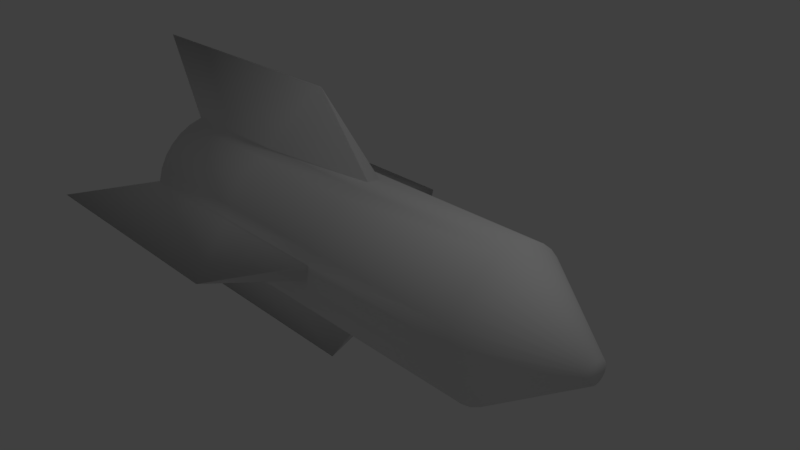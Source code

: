 # Source: missile.blend  (saved by Blender 2.79.0; exported with 4.5.12 LTS)
import bpy
from mathutils import Matrix  # noqa: F401  (used for matrix-valued properties, if any)

bpy.ops.wm.read_factory_settings(use_empty=True)
scene = bpy.context.scene
scene.name = 'Scene'

# ---- collections
col_collection_1 = bpy.data.collections.new('Collection 1'); scene.collection.children.link(col_collection_1)

# ---- world
world_world = bpy.data.worlds.new('World'); scene.world = world_world
world_world.color = (0.05088, 0.05088, 0.05088)
world_world.use_sun_shadow = False
world_world.sun_shadow_jitter_overblur = 0.0
world_world.cycles.sampling_method = 'MANUAL'

# ---- cameras
cam_camera = bpy.data.cameras.new('Camera')
cam_camera.clip_end = 100.0
cam_camera.lens = 35.0
cam_camera.sensor_width = 32.0
cam_camera.sensor_height = 18.0
cam_camera.ortho_scale = 7.314
cam_camera.dof.focus_distance = 0.0
cam_camera.dof.aperture_fstop = 128.0

# ---- lights
light_lamp = bpy.data.lights.new('Lamp', 'POINT')
light_lamp.transmission_factor = 0.0
light_lamp.cutoff_distance = 30.0
light_lamp.energy = 100.0
light_lamp.shadow_buffer_clip_start = 1.001
light_lamp.shadow_soft_size = 0.1
light_lamp.shadow_maximum_resolution = 0.006
light_lamp.use_absolute_resolution = True

# ---- meshes
me_cylinder = bpy.data.meshes.new('Cylinder')
me_cylinder.from_pydata([(-1.44e-07, 2.03, -4.429), (2.674e-07, 0.1524, 3.522), (0.1951, 0.9808, -3.522), (0.02974, 0.1495, 3.522), (0.3827, 0.9239, -3.522), (0.05834, 0.1408, 3.522), (0.5556, 0.8315, -3.522), (0.08469, 0.1267, 3.522), (0.7071, 0.7071, -3.522), (0.1078, 0.1078, 3.522), (0.8315, 0.5556, -3.522), (0.1267, 0.08469, 3.522), (0.9239, 0.3827, -3.522), (0.1408, 0.05834, 3.522), (0.9808, 0.1951, -3.522), (0.1495, 0.02974, 3.522), (2.03, -2.292e-07, -4.429), (0.1524, 3.041e-07, 3.522), (0.9808, -0.1951, -3.522), (0.1495, -0.02974, 3.522), (0.9239, -0.3827, -3.522), (0.1408, -0.05834, 3.522), (0.8315, -0.5556, -3.522), (0.1267, -0.08469, 3.522), (0.7071, -0.7071, -3.522), (0.1078, -0.1078, 3.522), (0.5556, -0.8315, -3.522), (0.08469, -0.1267, 3.522), (0.3827, -0.9239, -3.522), (0.05834, -0.1408, 3.522), (0.1951, -0.9808, -3.522), (0.02974, -0.1495, 3.522), (-8.055e-07, -2.03, -4.429), (2.177e-07, -0.1524, 3.522), (-0.1951, -0.9808, -3.522), (-0.02974, -0.1495, 3.522), (-0.3827, -0.9239, -3.522), (-0.05834, -0.1408, 3.522), (-0.5556, -0.8315, -3.522), (-0.08469, -0.1267, 3.522), (-0.7071, -0.7071, -3.522), (-0.1078, -0.1078, 3.522), (-0.8315, -0.5556, -3.522), (-0.1267, -0.08469, 3.522), (-0.9239, -0.3827, -3.522), (-0.1408, -0.05834, 3.522), (-0.9808, -0.1951, -3.522), (-0.1495, -0.02974, 3.522), (-2.03, 1.578e-06, -4.429), (-0.1524, 4.398e-07, 3.522), (-0.9808, 0.1951, -3.522), (-0.1495, 0.02974, 3.522), (-0.9239, 0.3827, -3.522), (-0.1408, 0.05834, 3.522), (-0.8315, 0.5556, -3.522), (-0.1267, 0.08469, 3.522), (-0.7071, 0.7071, -3.522), (-0.1078, 0.1078, 3.522), (-0.5556, 0.8315, -3.522), (-0.08469, 0.1267, 3.522), (-0.3827, 0.9239, -3.522), (-0.05834, 0.1408, 3.522), (-0.1951, 0.9808, -3.522), (-0.02974, 0.1495, 3.522), (0.0, 1.0, 0.0), (0.1951, 0.9808, 2.384e-07), (0.3827, 0.9239, 2.384e-07), (0.5556, 0.8315, 2.384e-07), (0.7071, 0.7071, 2.384e-07), (0.8315, 0.5556, 2.384e-07), (0.9239, 0.3827, 2.384e-07), (0.9808, 0.1951, 2.384e-07), (1.0, 7.55e-08, 2.384e-07), (0.9808, -0.1951, 2.384e-07), (0.9239, -0.3827, 2.384e-07), (0.8315, -0.5556, 0.0), (0.7071, -0.7071, 0.0), (0.5556, -0.8315, 0.0), (0.3827, -0.9239, 0.0), (0.1951, -0.9808, 0.0), (-3.258e-07, -1.0, 0.0), (-0.1951, -0.9808, -2.384e-07), (-0.3827, -0.9239, -2.384e-07), (-0.5556, -0.8315, -2.384e-07), (-0.7071, -0.7071, -2.384e-07), (-0.8315, -0.5556, -2.384e-07), (-0.9239, -0.3827, -2.384e-07), (-0.9808, -0.1951, -2.384e-07), (-1.0, 9.656e-07, -2.384e-07), (-0.9808, 0.1951, -2.384e-07), (-0.9239, 0.3827, -2.384e-07), (-0.8315, 0.5556, 0.0), (-0.7071, 0.7071, 0.0), (-0.5556, 0.8315, 0.0), (-0.3827, 0.9239, 0.0), (-0.1951, 0.9808, 0.0), (0.1951, 0.9808, -1.761), (0.3827, 0.9239, -1.761), (0.5556, 0.8315, -1.761), (0.7071, 0.7071, -1.761), (0.8315, 0.5556, -1.761), (0.9239, 0.3827, -1.761), (0.9808, 0.1951, -1.761), (2.03, -1.416e-07, -0.8538), (0.9808, -0.1951, -1.761), (0.9239, -0.3827, -1.761), (0.8315, -0.5556, -1.761), (0.7071, -0.7071, -1.761), (0.5556, -0.8315, -1.761), (0.3827, -0.9239, -1.761), (0.1951, -0.9808, -1.761), (-6.123e-07, -2.03, -0.8538), (-0.1951, -0.9808, -1.761), (-0.3827, -0.9239, -1.761), (-0.5556, -0.8315, -1.761), (-0.7071, -0.7071, -1.761), (-0.8315, -0.5556, -1.761), (-0.9239, -0.3827, -1.761), (-0.9808, -0.1951, -1.761), (-2.03, 1.666e-06, -0.8538), (-0.9808, 0.1951, -1.761), (-0.9239, 0.3827, -1.761), (-0.8315, 0.5556, -1.761), (-0.7071, 0.7071, -1.761), (-0.5556, 0.8315, -1.761), (-0.3827, 0.9239, -1.761), (-0.1951, 0.9808, -1.761), (4.927e-08, 2.03, -0.8538), (1.37e-07, 1.0, 2.315), (0.1951, 0.9808, 2.315), (0.3827, 0.9239, 2.315), (0.5556, 0.8315, 2.315), (0.7071, 0.7071, 2.315), (0.8315, 0.5556, 2.315), (0.9239, 0.3827, 2.315), (0.9808, 0.1951, 2.315), (1.0, 1.376e-07, 2.315), (0.9808, -0.1951, 2.315), (0.9239, -0.3827, 2.315), (0.8315, -0.5556, 2.315), (0.7071, -0.7071, 2.315), (0.5556, -0.8315, 2.315), (0.3827, -0.9239, 2.315), (0.1951, -0.9808, 2.315), (-1.888e-07, -1.0, 2.315), (-0.1951, -0.9808, 2.315), (-0.3827, -0.9239, 2.315), (-0.5556, -0.8315, 2.315), (-0.7071, -0.7071, 2.315), (-0.8315, -0.5556, 2.315), (-0.9239, -0.3827, 2.315), (-0.9808, -0.1951, 2.315), (-1.0, 1.028e-06, 2.315), (-0.9808, 0.1951, 2.315), (-0.9239, 0.3827, 2.315), (-0.8315, 0.5556, 2.315), (-0.7071, 0.7071, 2.315), (-0.5556, 0.8315, 2.315), (-0.3827, 0.9239, 2.315), (-0.1951, 0.9808, 2.315)], [], [(128, 1, 3, 129), (129, 3, 5, 130), (130, 5, 7, 131), (131, 7, 9, 132), (132, 9, 11, 133), (133, 11, 13, 134), (134, 13, 15, 135), (135, 15, 17, 136), (136, 17, 19, 137), (137, 19, 21, 138), (138, 21, 23, 139), (139, 23, 25, 140), (140, 25, 27, 141), (141, 27, 29, 142), (142, 29, 31, 143), (143, 31, 33, 144), (144, 33, 35, 145), (145, 35, 37, 146), (146, 37, 39, 147), (147, 39, 41, 148), (148, 41, 43, 149), (149, 43, 45, 150), (150, 45, 47, 151), (151, 47, 49, 152), (152, 49, 51, 153), (153, 51, 53, 154), (154, 53, 55, 155), (155, 55, 57, 156), (156, 57, 59, 157), (157, 59, 61, 158), (3, 1, 63, 61, 59, 57, 55, 53, 51, 49, 47, 45, 43, 41, 39, 37, 35, 33, 31, 29, 27, 25, 23, 21, 19, 17, 15, 13, 11, 9, 7, 5), (158, 61, 63, 159), (159, 63, 1, 128), (0, 2, 4, 6, 8, 10, 12, 14, 16, 18, 20, 22, 24, 26, 28, 30, 32, 34, 36, 38, 40, 42, 44, 46, 48, 50, 52, 54, 56, 58, 60, 62), (126, 95, 64, 127), (125, 94, 95, 126), (124, 93, 94, 125), (123, 92, 93, 124), (122, 91, 92, 123), (121, 90, 91, 122), (120, 89, 90, 121), (119, 88, 89, 120), (118, 87, 88, 119), (117, 86, 87, 118), (116, 85, 86, 117), (115, 84, 85, 116), (114, 83, 84, 115), (113, 82, 83, 114), (112, 81, 82, 113), (111, 80, 81, 112), (110, 79, 80, 111), (109, 78, 79, 110), (108, 77, 78, 109), (107, 76, 77, 108), (106, 75, 76, 107), (105, 74, 75, 106), (104, 73, 74, 105), (103, 72, 73, 104), (102, 71, 72, 103), (101, 70, 71, 102), (100, 69, 70, 101), (99, 68, 69, 100), (98, 67, 68, 99), (97, 66, 67, 98), (96, 65, 66, 97), (127, 64, 65, 96), (0, 127, 96, 2), (2, 96, 97, 4), (4, 97, 98, 6), (6, 98, 99, 8), (8, 99, 100, 10), (10, 100, 101, 12), (12, 101, 102, 14), (14, 102, 103, 16), (16, 103, 104, 18), (18, 104, 105, 20), (20, 105, 106, 22), (22, 106, 107, 24), (24, 107, 108, 26), (26, 108, 109, 28), (28, 109, 110, 30), (30, 110, 111, 32), (32, 111, 112, 34), (34, 112, 113, 36), (36, 113, 114, 38), (38, 114, 115, 40), (40, 115, 116, 42), (42, 116, 117, 44), (44, 117, 118, 46), (46, 118, 119, 48), (48, 119, 120, 50), (50, 120, 121, 52), (52, 121, 122, 54), (54, 122, 123, 56), (56, 123, 124, 58), (58, 124, 125, 60), (60, 125, 126, 62), (62, 126, 127, 0), (95, 159, 128, 64), (94, 158, 159, 95), (93, 157, 158, 94), (92, 156, 157, 93), (91, 155, 156, 92), (90, 154, 155, 91), (89, 153, 154, 90), (88, 152, 153, 89), (87, 151, 152, 88), (86, 150, 151, 87), (85, 149, 150, 86), (84, 148, 149, 85), (83, 147, 148, 84), (82, 146, 147, 83), (81, 145, 146, 82), (80, 144, 145, 81), (79, 143, 144, 80), (78, 142, 143, 79), (77, 141, 142, 78), (76, 140, 141, 77), (75, 139, 140, 76), (74, 138, 139, 75), (73, 137, 138, 74), (72, 136, 137, 73), (71, 135, 136, 72), (70, 134, 135, 71), (69, 133, 134, 70), (68, 132, 133, 69), (67, 131, 132, 68), (66, 130, 131, 67), (65, 129, 130, 66), (64, 128, 129, 65)])
me_cylinder.polygons.foreach_set('use_smooth', [True] * 130)
_uv = me_cylinder.uv_layers.new(name='UVMap')
_uv.uv.foreach_set('vector', [0.4463, 0.6231, 0.4022, 0.7349, 0.3999, 0.7349, 0.4315, 0.623, 0.4315, 0.623, 0.3999, 0.7349, 0.3975, 0.7349, 0.4152, 0.623, 0.4152, 0.623, 0.3975, 0.7349, 0.3948, 0.7349, 0.3981, 0.623, 0.3981, 0.623, 0.3948, 0.7349, 0.3922, 0.7349, 0.3808, 0.623, 0.3808, 0.623, 0.3922, 0.7349, 0.3897, 0.7349, 0.3641, 0.623, 0.3641, 0.623, 0.3897, 0.7349, 0.3873, 0.7349, 0.3485, 0.623, 0.3485, 0.623, 0.3873, 0.7349, 0.3852, 0.7349, 0.3347, 0.6231, 0.9592, 0.6231, 0.9042, 0.7349, 0.9022, 0.7349, 0.9463, 0.6231, 0.9463, 0.6231, 0.9022, 0.7349, 0.8999, 0.7349, 0.9315, 0.623, 0.9315, 0.623, 0.8999, 0.7349, 0.8975, 0.7349, 0.9152, 0.623, 0.9152, 0.623, 0.8975, 0.7349, 0.8948, 0.7349, 0.8981, 0.623, 0.8981, 0.623, 0.8948, 0.7349, 0.8922, 0.7349, 0.8808, 0.623, 0.8808, 0.623, 0.8922, 0.7349, 0.8897, 0.7349, 0.8641, 0.623, 0.8641, 0.623, 0.8897, 0.7349, 0.8873, 0.7349, 0.8485, 0.623, 0.8485, 0.623, 0.8873, 0.7349, 0.8852, 0.7349, 0.8347, 0.6231, 0.04079, 0.1118, 0.09584, 0.0, 0.0978, 1.173e-05, 0.05366, 0.1119, 0.05366, 0.1119, 0.0978, 1.173e-05, 0.1001, 2.069e-05, 0.06852, 0.1119, 0.06852, 0.1119, 0.1001, 2.069e-05, 0.1025, 2.655e-05, 0.08481, 0.1119, 0.08481, 0.1119, 0.1025, 2.655e-05, 0.1052, 2.901e-05, 0.1019, 0.112, 0.1019, 0.112, 0.1052, 2.901e-05, 0.1078, 2.804e-05, 0.1192, 0.112, 0.1192, 0.112, 0.1078, 2.804e-05, 0.1103, 2.371e-05, 0.1359, 0.1119, 0.1359, 0.1119, 0.1103, 2.371e-05, 0.1127, 1.607e-05, 0.1515, 0.1119, 0.1515, 0.1119, 0.1127, 1.607e-05, 0.1148, 5.547e-06, 0.1653, 0.1118, 0.5408, 0.1118, 0.5958, 0.0, 0.5978, 1.171e-05, 0.5537, 0.1119, 0.5537, 0.1119, 0.5978, 1.171e-05, 0.6001, 2.067e-05, 0.5685, 0.1119, 0.5685, 0.1119, 0.6001, 2.067e-05, 0.6025, 2.65e-05, 0.5848, 0.1119, 0.5848, 0.1119, 0.6025, 2.65e-05, 0.6052, 2.895e-05, 0.6019, 0.112, 0.6019, 0.112, 0.6052, 2.895e-05, 0.6078, 2.8e-05, 0.6192, 0.112, 0.6192, 0.112, 0.6078, 2.8e-05, 0.6103, 2.362e-05, 0.6359, 0.1119, 0.6359, 0.1119, 0.6103, 2.362e-05, 0.6127, 1.602e-05, 0.6515, 0.1119, 0.009467, 0.7624, 0.007034, 0.7613, 0.004845, 0.7598, 0.002984, 0.7579, 0.001521, 0.7556, 0.0005136, 0.753, 6.564e-09, 0.7503, 0.0, 0.7475, 0.0005136, 0.7448, 0.001521, 0.7423, 0.002984, 0.74, 0.004845, 0.738, 0.007034, 0.7365, 0.009467, 0.7355, 0.01205, 0.7349, 0.01468, 0.7349, 0.01726, 0.7355, 0.0197, 0.7365, 0.02188, 0.738, 0.02375, 0.74, 0.02521, 0.7423, 0.02622, 0.7448, 0.02673, 0.7475, 0.02673, 0.7503, 0.02622, 0.753, 0.02521, 0.7556, 0.02375, 0.7579, 0.02188, 0.7598, 0.0197, 0.7613, 0.01726, 0.7624, 0.01468, 0.7629, 0.01205, 0.7629, 0.6515, 0.1119, 0.6127, 1.602e-05, 0.6148, 5.459e-06, 0.6653, 0.1118, 0.4592, 0.6231, 0.4042, 0.7349, 0.4022, 0.7349, 0.4463, 0.6231, 0.5, 0.7349, 0.5775, 0.7907, 0.5928, 0.7822, 0.6093, 0.7769, 0.6265, 0.7751, 0.6437, 0.7769, 0.6602, 0.7822, 0.6754, 0.7907, 0.753, 0.7349, 0.6997, 0.8162, 0.7079, 0.8321, 0.7129, 0.8494, 0.7146, 0.8675, 0.7129, 0.8855, 0.7079, 0.9028, 0.6997, 0.9188, 0.753, 1.0, 0.6754, 0.9442, 0.6602, 0.9528, 0.6437, 0.958, 0.6265, 0.9598, 0.6093, 0.958, 0.5928, 0.9528, 0.5775, 0.9442, 0.5, 1.0, 0.5532, 0.9188, 0.5451, 0.9028, 0.5401, 0.8855, 0.5384, 0.8675, 0.5401, 0.8494, 0.5451, 0.8321, 0.5532, 0.8162, 0.6653, 0.4881, 0.6653, 0.3255, 0.6768, 0.3254, 0.75, 0.4046, 0.6515, 0.4881, 0.6515, 0.3256, 0.6653, 0.3255, 0.6653, 0.4881, 0.6359, 0.4882, 0.6359, 0.3256, 0.6515, 0.3256, 0.6515, 0.4881, 0.6192, 0.4882, 0.6192, 0.3257, 0.6359, 0.3256, 0.6359, 0.4882, 0.6019, 0.4882, 0.6019, 0.3257, 0.6192, 0.3257, 0.6192, 0.4882, 0.5848, 0.4882, 0.5848, 0.3256, 0.6019, 0.3257, 0.6019, 0.4882, 0.5685, 0.4882, 0.5685, 0.3256, 0.5848, 0.3256, 0.5848, 0.4882, 0.5, 0.4049, 0.5537, 0.3256, 0.5685, 0.3256, 0.5685, 0.4882, 0.1653, 0.4881, 0.1653, 0.3255, 0.1768, 0.3254, 0.25, 0.4046, 0.1515, 0.4881, 0.1515, 0.3256, 0.1653, 0.3255, 0.1653, 0.4881, 0.1359, 0.4882, 0.1359, 0.3256, 0.1515, 0.3256, 0.1515, 0.4881, 0.1192, 0.4882, 0.1192, 0.3257, 0.1359, 0.3256, 0.1359, 0.4882, 0.1019, 0.4882, 0.1019, 0.3257, 0.1192, 0.3257, 0.1192, 0.4882, 0.08481, 0.4882, 0.08481, 0.3256, 0.1019, 0.3257, 0.1019, 0.4882, 0.06852, 0.4882, 0.06852, 0.3256, 0.08481, 0.3256, 0.08481, 0.4882, 1.05e-08, 0.4049, 0.05366, 0.3256, 0.06852, 0.3256, 0.06852, 0.4882, 0.8347, 0.2468, 0.8347, 0.4094, 0.8232, 0.4095, 0.75, 0.3303, 0.8485, 0.2468, 0.8485, 0.4093, 0.8347, 0.4094, 0.8347, 0.2468, 0.8641, 0.2467, 0.8641, 0.4093, 0.8485, 0.4093, 0.8485, 0.2468, 0.8808, 0.2467, 0.8808, 0.4093, 0.8641, 0.4093, 0.8641, 0.2467, 0.8981, 0.2467, 0.8981, 0.4093, 0.8808, 0.4093, 0.8808, 0.2467, 0.9152, 0.2467, 0.9152, 0.4093, 0.8981, 0.4093, 0.8981, 0.2467, 0.9315, 0.2467, 0.9315, 0.4093, 0.9152, 0.4093, 0.9152, 0.2467, 1.0, 0.3301, 0.9463, 0.4094, 0.9315, 0.4093, 0.9315, 0.2467, 0.3347, 0.2468, 0.3347, 0.4094, 0.3232, 0.4095, 0.25, 0.3303, 0.3485, 0.2468, 0.3485, 0.4093, 0.3347, 0.4094, 0.3347, 0.2468, 0.3641, 0.2467, 0.3641, 0.4093, 0.3485, 0.4093, 0.3485, 0.2468, 0.3808, 0.2467, 0.3808, 0.4093, 0.3641, 0.4093, 0.3641, 0.2467, 0.3981, 0.2467, 0.3981, 0.4093, 0.3808, 0.4093, 0.3808, 0.2467, 0.4152, 0.2467, 0.4152, 0.4093, 0.3981, 0.4093, 0.3981, 0.2467, 0.4315, 0.2467, 0.4315, 0.4093, 0.4152, 0.4093, 0.4152, 0.2467, 0.5, 0.3301, 0.4463, 0.4094, 0.4315, 0.4093, 0.4315, 0.2467, 0.5, 0.0, 0.5, 0.3301, 0.4315, 0.2467, 0.4315, 0.08417, 0.4315, 0.08417, 0.4315, 0.2467, 0.4152, 0.2467, 0.4152, 0.08414, 0.4152, 0.08414, 0.4152, 0.2467, 0.3981, 0.2467, 0.3981, 0.08412, 0.3981, 0.08412, 0.3981, 0.2467, 0.3808, 0.2467, 0.3808, 0.08413, 0.3808, 0.08413, 0.3808, 0.2467, 0.3641, 0.2467, 0.3641, 0.08415, 0.3641, 0.08415, 0.3641, 0.2467, 0.3485, 0.2468, 0.3485, 0.0842, 0.3485, 0.0842, 0.3485, 0.2468, 0.3347, 0.2468, 0.3347, 0.08427, 0.3347, 0.08427, 0.3347, 0.2468, 0.25, 0.3303, 0.25, 0.0002573, 1.0, 0.0, 1.0, 0.3301, 0.9315, 0.2467, 0.9315, 0.08417, 0.9315, 0.08417, 0.9315, 0.2467, 0.9152, 0.2467, 0.9152, 0.08414, 0.9152, 0.08414, 0.9152, 0.2467, 0.8981, 0.2467, 0.8981, 0.08412, 0.8981, 0.08412, 0.8981, 0.2467, 0.8808, 0.2467, 0.8808, 0.08413, 0.8808, 0.08413, 0.8808, 0.2467, 0.8641, 0.2467, 0.8641, 0.08415, 0.8641, 0.08415, 0.8641, 0.2467, 0.8485, 0.2468, 0.8485, 0.0842, 0.8485, 0.0842, 0.8485, 0.2468, 0.8347, 0.2468, 0.8347, 0.08427, 0.8347, 0.08427, 0.8347, 0.2468, 0.75, 0.3303, 0.75, 0.0002571, 0.0, 0.7349, 1.05e-08, 0.4049, 0.06852, 0.4882, 0.06852, 0.6507, 0.06852, 0.6507, 0.06852, 0.4882, 0.08481, 0.4882, 0.08481, 0.6508, 0.08481, 0.6508, 0.08481, 0.4882, 0.1019, 0.4882, 0.1019, 0.6508, 0.1019, 0.6508, 0.1019, 0.4882, 0.1192, 0.4882, 0.1192, 0.6508, 0.1192, 0.6508, 0.1192, 0.4882, 0.1359, 0.4882, 0.1359, 0.6508, 0.1359, 0.6508, 0.1359, 0.4882, 0.1515, 0.4881, 0.1515, 0.6507, 0.1515, 0.6507, 0.1515, 0.4881, 0.1653, 0.4881, 0.1653, 0.6506, 0.1653, 0.6506, 0.1653, 0.4881, 0.25, 0.4046, 0.25, 0.7347, 0.5, 0.7349, 0.5, 0.4049, 0.5685, 0.4882, 0.5685, 0.6507, 0.5685, 0.6507, 0.5685, 0.4882, 0.5848, 0.4882, 0.5848, 0.6508, 0.5848, 0.6508, 0.5848, 0.4882, 0.6019, 0.4882, 0.6019, 0.6508, 0.6019, 0.6508, 0.6019, 0.4882, 0.6192, 0.4882, 0.6192, 0.6508, 0.6192, 0.6508, 0.6192, 0.4882, 0.6359, 0.4882, 0.6359, 0.6508, 0.6359, 0.6508, 0.6359, 0.4882, 0.6515, 0.4881, 0.6515, 0.6507, 0.6515, 0.6507, 0.6515, 0.4881, 0.6653, 0.4881, 0.6653, 0.6506, 0.6653, 0.6506, 0.6653, 0.4881, 0.75, 0.4046, 0.75, 0.7347, 0.4592, 0.4094, 0.4592, 0.6231, 0.4463, 0.6231, 0.4463, 0.4094, 0.6515, 0.3256, 0.6515, 0.1119, 0.6653, 0.1118, 0.6653, 0.3255, 0.6359, 0.3256, 0.6359, 0.1119, 0.6515, 0.1119, 0.6515, 0.3256, 0.6192, 0.3257, 0.6192, 0.112, 0.6359, 0.1119, 0.6359, 0.3256, 0.6019, 0.3257, 0.6019, 0.112, 0.6192, 0.112, 0.6192, 0.3257, 0.5848, 0.3256, 0.5848, 0.1119, 0.6019, 0.112, 0.6019, 0.3257, 0.5685, 0.3256, 0.5685, 0.1119, 0.5848, 0.1119, 0.5848, 0.3256, 0.5537, 0.3256, 0.5537, 0.1119, 0.5685, 0.1119, 0.5685, 0.3256, 0.5408, 0.3255, 0.5408, 0.1118, 0.5537, 0.1119, 0.5537, 0.3256, 0.1515, 0.3256, 0.1515, 0.1119, 0.1653, 0.1118, 0.1653, 0.3255, 0.1359, 0.3256, 0.1359, 0.1119, 0.1515, 0.1119, 0.1515, 0.3256, 0.1192, 0.3257, 0.1192, 0.112, 0.1359, 0.1119, 0.1359, 0.3256, 0.1019, 0.3257, 0.1019, 0.112, 0.1192, 0.112, 0.1192, 0.3257, 0.08481, 0.3256, 0.08481, 0.1119, 0.1019, 0.112, 0.1019, 0.3257, 0.06852, 0.3256, 0.06852, 0.1119, 0.08481, 0.1119, 0.08481, 0.3256, 0.05366, 0.3256, 0.05366, 0.1119, 0.06852, 0.1119, 0.06852, 0.3256, 0.04079, 0.3255, 0.04079, 0.1118, 0.05366, 0.1119, 0.05366, 0.3256, 0.8485, 0.4093, 0.8485, 0.623, 0.8347, 0.6231, 0.8347, 0.4094, 0.8641, 0.4093, 0.8641, 0.623, 0.8485, 0.623, 0.8485, 0.4093, 0.8808, 0.4093, 0.8808, 0.623, 0.8641, 0.623, 0.8641, 0.4093, 0.8981, 0.4093, 0.8981, 0.623, 0.8808, 0.623, 0.8808, 0.4093, 0.9152, 0.4093, 0.9152, 0.623, 0.8981, 0.623, 0.8981, 0.4093, 0.9315, 0.4093, 0.9315, 0.623, 0.9152, 0.623, 0.9152, 0.4093, 0.9463, 0.4094, 0.9463, 0.6231, 0.9315, 0.623, 0.9315, 0.4093, 0.9592, 0.4094, 0.9592, 0.6231, 0.9463, 0.6231, 0.9463, 0.4094, 0.3485, 0.4093, 0.3485, 0.623, 0.3347, 0.6231, 0.3347, 0.4094, 0.3641, 0.4093, 0.3641, 0.623, 0.3485, 0.623, 0.3485, 0.4093, 0.3808, 0.4093, 0.3808, 0.623, 0.3641, 0.623, 0.3641, 0.4093, 0.3981, 0.4093, 0.3981, 0.623, 0.3808, 0.623, 0.3808, 0.4093, 0.4152, 0.4093, 0.4152, 0.623, 0.3981, 0.623, 0.3981, 0.4093, 0.4315, 0.4093, 0.4315, 0.623, 0.4152, 0.623, 0.4152, 0.4093, 0.4463, 0.4094, 0.4463, 0.6231, 0.4315, 0.623, 0.4315, 0.4093])
me_cylinder.use_remesh_preserve_volume = False
me_cylinder.use_remesh_preserve_attributes = False
me_cylinder.use_mirror_vertex_groups = False
me_cylinder.update()

# ---- objects
ob_cylinder = bpy.data.objects.new('Cylinder', me_cylinder)
ob_lamp = bpy.data.objects.new('Lamp', light_lamp)
ob_camera = bpy.data.objects.new('Camera', cam_camera)

# ---- transforms, parenting, visibility, modifiers, constraints
ob_cylinder.location = (0.0, 0.0, 0.0)
ob_cylinder.rotation_euler = (3.423e-08, 1.571, 0.0)
ob_cylinder.lineart.crease_threshold = 0.0
ob_lamp.location = (4.076, 1.005, 5.904)
ob_lamp.rotation_euler = (0.6503, 0.05522, 1.866)
ob_lamp.lock_rotations_4d = False
ob_lamp.empty_display_type = 'ARROWS'
ob_lamp.color = (0.0, 0.0, 0.0, 0.0)
ob_lamp.lineart.crease_threshold = 0.0
ob_camera.location = (7.481, -6.508, 5.344)
ob_camera.rotation_euler = (1.109, 0.0, 0.8149)
ob_camera.lock_rotations_4d = False
ob_camera.empty_display_type = 'ARROWS'
ob_camera.color = (0.0, 0.0, 0.0, 0.0)
ob_camera.display_type = 'WIRE'
ob_camera.lineart.crease_threshold = 0.0

# ---- collection membership
col_collection_1.objects.link(ob_cylinder)
col_collection_1.objects.link(ob_lamp)
col_collection_1.objects.link(ob_camera)

# ---- scene / render settings (as saved in the file)
scene.camera = ob_camera
scene.frame_start = 1; scene.frame_end = 250; scene.frame_set(1)
scene.render.engine = 'BLENDER_EEVEE_NEXT'
scene.render.resolution_percentage = 50
scene.render.dither_intensity = 0.0
scene.cycles.use_denoising = False
scene.cycles.samples = 128
scene.cycles.sampling_pattern = 'TABULATED_SOBOL'
scene.cycles.use_adaptive_sampling = False
scene.cycles.use_light_tree = False
scene.cycles.blur_glossy = 0.0
scene.cycles.sample_clamp_indirect = 0.0
scene.view_settings.view_transform = 'Standard'
bpy.context.view_layer.update()
